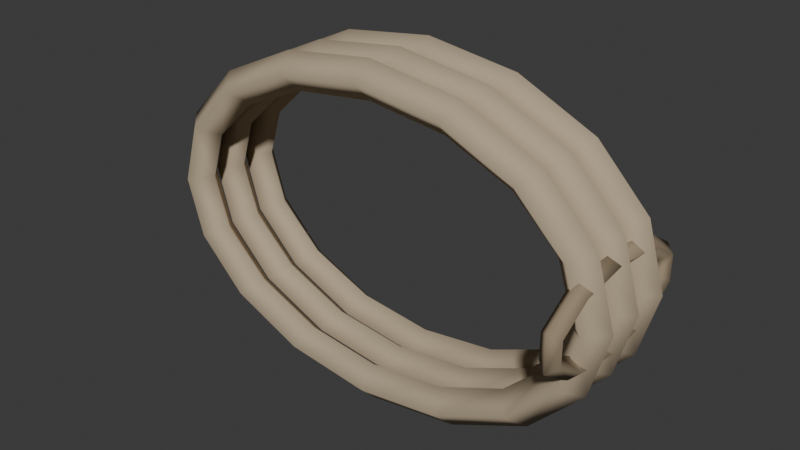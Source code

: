 # Source: rope_coil_bound.blend  (saved by Blender 5.2.45; exported with 4.5.12 LTS)
import bpy
from mathutils import Matrix  # noqa: F401  (used for matrix-valued properties, if any)

bpy.ops.wm.read_factory_settings(use_empty=True)
scene = bpy.context.scene
scene.name = 'Scene'

# ---- collections
col_collection = bpy.data.collections.new('Collection'); scene.collection.children.link(col_collection)

# ---- materials (node trees are filled in below, after node groups)
mat_rope_001 = bpy.data.materials.new('rope.001')
mat_rope_001.diffuse_color = (0.4735, 0.3813, 0.2664, 1.0)
mat_rope_dark = bpy.data.materials.new('rope_dark')
mat_rope_dark.diffuse_color = (0.305, 0.2384, 0.159, 1.0)

# ---- material node trees
mat_rope_001.use_nodes = True; mat_rope_001.node_tree.nodes.clear()
_N = mat_rope_001.node_tree.nodes; _L = mat_rope_001.node_tree.links
n0 = _N.new('ShaderNodeBsdfPrincipled'); n0.name = 'Principled BSDF'; n0.location = (-200, 100)
n0.inputs[0].default_value = (0.4735, 0.3813, 0.2664, 1.0)
n0.inputs[2].default_value = 0.94
n0.inputs[10].default_value = 0.005
n0.inputs[13].default_value = 0.15
n1 = _N.new('ShaderNodeOutputMaterial'); n1.name = 'Material Output'; n1.location = (200, 100)
_L.new(n0.outputs[0], n1.inputs[0])
n1.is_active_output = True
mat_rope_dark.use_nodes = True; mat_rope_dark.node_tree.nodes.clear()
_N = mat_rope_dark.node_tree.nodes; _L = mat_rope_dark.node_tree.links
n0 = _N.new('ShaderNodeBsdfPrincipled'); n0.name = 'Principled BSDF'; n0.location = (-200, 100)
n0.inputs[0].default_value = (0.305, 0.2384, 0.159, 1.0)
n0.inputs[2].default_value = 0.94
n0.inputs[10].default_value = 0.005
n0.inputs[13].default_value = 0.15
n1 = _N.new('ShaderNodeOutputMaterial'); n1.name = 'Material Output'; n1.location = (200, 100)
_L.new(n0.outputs[0], n1.inputs[0])
n1.is_active_output = True

# ---- world
world_world = bpy.data.worlds.new('World'); scene.world = world_world
world_world.use_nodes = True; world_world.node_tree.nodes.clear()
_N = world_world.node_tree.nodes; _L = world_world.node_tree.links
n0 = _N.new('ShaderNodeOutputWorld'); n0.name = 'World Output'; n0.location = (200, 100)
n1 = _N.new('ShaderNodeBackground'); n1.name = 'Background'; n1.location = (-200, 100)
n1.inputs[0].default_value = (0.05088, 0.05088, 0.05088, 1.0)
_L.new(n1.outputs[0], n0.inputs[0])
n0.is_active_output = True
world_world.color = (0.05088, 0.05088, 0.05088)
world_world.sun_shadow_jitter_overblur = 0.0

# ---- meshes
me_upright_oval_rope_loop = bpy.data.meshes.new('Upright oval rope loop')
me_upright_oval_rope_loop.from_pydata([(0.325, 0.052, 0.24), (0.3, 0.027, 0.24), (0.275, 0.052, 0.24), (0.3, 0.077, 0.24), (0.3003, 0.052, 0.3261), (0.2772, 0.027, 0.3165), (0.2541, 0.052, 0.307), (0.2772, 0.077, 0.3165), (0.2298, 0.052, 0.3991), (0.2121, 0.027, 0.3814), (0.1945, 0.052, 0.3637), (0.2121, 0.077, 0.3814), (0.1244, 0.052, 0.4479), (0.1148, 0.027, 0.4248), (0.1052, 0.052, 0.4017), (0.1148, 0.077, 0.4248), (1.99e-17, 0.052, 0.465), (1.837e-17, 0.027, 0.44), (1.684e-17, 0.052, 0.415), (1.837e-17, 0.077, 0.44), (-0.1244, 0.052, 0.4479), (-0.1148, 0.027, 0.4248), (-0.1052, 0.052, 0.4017), (-0.1148, 0.077, 0.4248), (-0.2298, 0.052, 0.3991), (-0.2121, 0.027, 0.3814), (-0.1945, 0.052, 0.3637), (-0.2121, 0.077, 0.3814), (-0.3003, 0.052, 0.3261), (-0.2772, 0.027, 0.3165), (-0.2541, 0.052, 0.307), (-0.2772, 0.077, 0.3165), (-0.325, 0.052, 0.24), (-0.3, 0.027, 0.24), (-0.275, 0.052, 0.24), (-0.3, 0.077, 0.24), (-0.3003, 0.052, 0.1539), (-0.2772, 0.027, 0.1635), (-0.2541, 0.052, 0.173), (-0.2772, 0.077, 0.1635), (-0.2298, 0.052, 0.0809), (-0.2121, 0.027, 0.09858), (-0.1945, 0.052, 0.1163), (-0.2121, 0.077, 0.09858), (-0.1244, 0.052, 0.03213), (-0.1148, 0.027, 0.05522), (-0.1052, 0.052, 0.07832), (-0.1148, 0.077, 0.05522), (-5.97e-17, 0.052, 0.015), (-5.511e-17, 0.027, 0.04), (-5.052e-17, 0.052, 0.065), (-5.511e-17, 0.077, 0.04), (0.1244, 0.052, 0.03213), (0.1148, 0.027, 0.05522), (0.1052, 0.052, 0.07832), (0.1148, 0.077, 0.05522), (0.2298, 0.052, 0.0809), (0.2121, 0.027, 0.09858), (0.1945, 0.052, 0.1163), (0.2121, 0.077, 0.09858), (0.3003, 0.052, 0.1539), (0.2772, 0.027, 0.1635), (0.2541, 0.052, 0.173), (0.2772, 0.077, 0.1635)], [], [(0, 4, 5, 1), (1, 5, 6, 2), (2, 6, 7, 3), (3, 7, 4, 0), (4, 8, 9, 5), (5, 9, 10, 6), (6, 10, 11, 7), (7, 11, 8, 4), (8, 12, 13, 9), (9, 13, 14, 10), (10, 14, 15, 11), (11, 15, 12, 8), (12, 16, 17, 13), (13, 17, 18, 14), (14, 18, 19, 15), (15, 19, 16, 12), (16, 20, 21, 17), (17, 21, 22, 18), (18, 22, 23, 19), (19, 23, 20, 16), (20, 24, 25, 21), (21, 25, 26, 22), (22, 26, 27, 23), (23, 27, 24, 20), (24, 28, 29, 25), (25, 29, 30, 26), (26, 30, 31, 27), (27, 31, 28, 24), (28, 32, 33, 29), (29, 33, 34, 30), (30, 34, 35, 31), (31, 35, 32, 28), (32, 36, 37, 33), (33, 37, 38, 34), (34, 38, 39, 35), (35, 39, 36, 32), (36, 40, 41, 37), (37, 41, 42, 38), (38, 42, 43, 39), (39, 43, 40, 36), (40, 44, 45, 41), (41, 45, 46, 42), (42, 46, 47, 43), (43, 47, 44, 40), (44, 48, 49, 45), (45, 49, 50, 46), (46, 50, 51, 47), (47, 51, 48, 44), (48, 52, 53, 49), (49, 53, 54, 50), (50, 54, 55, 51), (51, 55, 52, 48), (52, 56, 57, 53), (53, 57, 58, 54), (54, 58, 59, 55), (55, 59, 56, 52), (56, 60, 61, 57), (57, 61, 62, 58), (58, 62, 63, 59), (59, 63, 60, 56), (60, 0, 1, 61), (61, 1, 2, 62), (62, 2, 3, 63), (63, 3, 0, 60)])
me_upright_oval_rope_loop.polygons.foreach_set('use_smooth', [True] * 64)
me_upright_oval_rope_loop.materials.append(mat_rope_001)
me_upright_oval_rope_loop.update()
me_upright_oval_rope_loop_001 = bpy.data.meshes.new('Upright oval rope loop.001')
me_upright_oval_rope_loop_001.from_pydata([(0.325, 0.0, 0.24), (0.3, -0.025, 0.24), (0.275, -3.062e-18, 0.24), (0.3, 0.025, 0.24), (0.3003, 0.0, 0.3261), (0.2772, -0.025, 0.3165), (0.2541, -3.062e-18, 0.307), (0.2772, 0.025, 0.3165), (0.2298, 0.0, 0.3991), (0.2121, -0.025, 0.3814), (0.1945, -3.062e-18, 0.3637), (0.2121, 0.025, 0.3814), (0.1244, 0.0, 0.4479), (0.1148, -0.025, 0.4248), (0.1052, -3.062e-18, 0.4017), (0.1148, 0.025, 0.4248), (1.99e-17, 0.0, 0.465), (1.837e-17, -0.025, 0.44), (1.684e-17, -3.062e-18, 0.415), (1.837e-17, 0.025, 0.44), (-0.1244, 0.0, 0.4479), (-0.1148, -0.025, 0.4248), (-0.1052, -3.062e-18, 0.4017), (-0.1148, 0.025, 0.4248), (-0.2298, 0.0, 0.3991), (-0.2121, -0.025, 0.3814), (-0.1945, -3.062e-18, 0.3637), (-0.2121, 0.025, 0.3814), (-0.3003, 0.0, 0.3261), (-0.2772, -0.025, 0.3165), (-0.2541, -3.062e-18, 0.307), (-0.2772, 0.025, 0.3165), (-0.325, 0.0, 0.24), (-0.3, -0.025, 0.24), (-0.275, -3.062e-18, 0.24), (-0.3, 0.025, 0.24), (-0.3003, 0.0, 0.1539), (-0.2772, -0.025, 0.1635), (-0.2541, -3.062e-18, 0.173), (-0.2772, 0.025, 0.1635), (-0.2298, 0.0, 0.0809), (-0.2121, -0.025, 0.09858), (-0.1945, -3.062e-18, 0.1163), (-0.2121, 0.025, 0.09858), (-0.1244, 0.0, 0.03213), (-0.1148, -0.025, 0.05522), (-0.1052, -3.062e-18, 0.07832), (-0.1148, 0.025, 0.05522), (-5.97e-17, 0.0, 0.015), (-5.511e-17, -0.025, 0.04), (-5.052e-17, -3.062e-18, 0.065), (-5.511e-17, 0.025, 0.04), (0.1244, 0.0, 0.03213), (0.1148, -0.025, 0.05522), (0.1052, -3.062e-18, 0.07832), (0.1148, 0.025, 0.05522), (0.2298, 0.0, 0.0809), (0.2121, -0.025, 0.09858), (0.1945, -3.062e-18, 0.1163), (0.2121, 0.025, 0.09858), (0.3003, 0.0, 0.1539), (0.2772, -0.025, 0.1635), (0.2541, -3.062e-18, 0.173), (0.2772, 0.025, 0.1635)], [], [(0, 4, 5, 1), (1, 5, 6, 2), (2, 6, 7, 3), (3, 7, 4, 0), (4, 8, 9, 5), (5, 9, 10, 6), (6, 10, 11, 7), (7, 11, 8, 4), (8, 12, 13, 9), (9, 13, 14, 10), (10, 14, 15, 11), (11, 15, 12, 8), (12, 16, 17, 13), (13, 17, 18, 14), (14, 18, 19, 15), (15, 19, 16, 12), (16, 20, 21, 17), (17, 21, 22, 18), (18, 22, 23, 19), (19, 23, 20, 16), (20, 24, 25, 21), (21, 25, 26, 22), (22, 26, 27, 23), (23, 27, 24, 20), (24, 28, 29, 25), (25, 29, 30, 26), (26, 30, 31, 27), (27, 31, 28, 24), (28, 32, 33, 29), (29, 33, 34, 30), (30, 34, 35, 31), (31, 35, 32, 28), (32, 36, 37, 33), (33, 37, 38, 34), (34, 38, 39, 35), (35, 39, 36, 32), (36, 40, 41, 37), (37, 41, 42, 38), (38, 42, 43, 39), (39, 43, 40, 36), (40, 44, 45, 41), (41, 45, 46, 42), (42, 46, 47, 43), (43, 47, 44, 40), (44, 48, 49, 45), (45, 49, 50, 46), (46, 50, 51, 47), (47, 51, 48, 44), (48, 52, 53, 49), (49, 53, 54, 50), (50, 54, 55, 51), (51, 55, 52, 48), (52, 56, 57, 53), (53, 57, 58, 54), (54, 58, 59, 55), (55, 59, 56, 52), (56, 60, 61, 57), (57, 61, 62, 58), (58, 62, 63, 59), (59, 63, 60, 56), (60, 0, 1, 61), (61, 1, 2, 62), (62, 2, 3, 63), (63, 3, 0, 60)])
me_upright_oval_rope_loop_001.polygons.foreach_set('use_smooth', [True] * 64)
me_upright_oval_rope_loop_001.materials.append(mat_rope_001)
me_upright_oval_rope_loop_001.update()
me_upright_oval_rope_loop_002 = bpy.data.meshes.new('Upright oval rope loop.002')
me_upright_oval_rope_loop_002.from_pydata([(0.325, -0.052, 0.24), (0.3, -0.077, 0.24), (0.275, -0.052, 0.24), (0.3, -0.027, 0.24), (0.3003, -0.052, 0.3261), (0.2772, -0.077, 0.3165), (0.2541, -0.052, 0.307), (0.2772, -0.027, 0.3165), (0.2298, -0.052, 0.3991), (0.2121, -0.077, 0.3814), (0.1945, -0.052, 0.3637), (0.2121, -0.027, 0.3814), (0.1244, -0.052, 0.4479), (0.1148, -0.077, 0.4248), (0.1052, -0.052, 0.4017), (0.1148, -0.027, 0.4248), (1.99e-17, -0.052, 0.465), (1.837e-17, -0.077, 0.44), (1.684e-17, -0.052, 0.415), (1.837e-17, -0.027, 0.44), (-0.1244, -0.052, 0.4479), (-0.1148, -0.077, 0.4248), (-0.1052, -0.052, 0.4017), (-0.1148, -0.027, 0.4248), (-0.2298, -0.052, 0.3991), (-0.2121, -0.077, 0.3814), (-0.1945, -0.052, 0.3637), (-0.2121, -0.027, 0.3814), (-0.3003, -0.052, 0.3261), (-0.2772, -0.077, 0.3165), (-0.2541, -0.052, 0.307), (-0.2772, -0.027, 0.3165), (-0.325, -0.052, 0.24), (-0.3, -0.077, 0.24), (-0.275, -0.052, 0.24), (-0.3, -0.027, 0.24), (-0.3003, -0.052, 0.1539), (-0.2772, -0.077, 0.1635), (-0.2541, -0.052, 0.173), (-0.2772, -0.027, 0.1635), (-0.2298, -0.052, 0.0809), (-0.2121, -0.077, 0.09858), (-0.1945, -0.052, 0.1163), (-0.2121, -0.027, 0.09858), (-0.1244, -0.052, 0.03213), (-0.1148, -0.077, 0.05522), (-0.1052, -0.052, 0.07832), (-0.1148, -0.027, 0.05522), (-5.97e-17, -0.052, 0.015), (-5.511e-17, -0.077, 0.04), (-5.052e-17, -0.052, 0.065), (-5.511e-17, -0.027, 0.04), (0.1244, -0.052, 0.03213), (0.1148, -0.077, 0.05522), (0.1052, -0.052, 0.07832), (0.1148, -0.027, 0.05522), (0.2298, -0.052, 0.0809), (0.2121, -0.077, 0.09858), (0.1945, -0.052, 0.1163), (0.2121, -0.027, 0.09858), (0.3003, -0.052, 0.1539), (0.2772, -0.077, 0.1635), (0.2541, -0.052, 0.173), (0.2772, -0.027, 0.1635)], [], [(0, 4, 5, 1), (1, 5, 6, 2), (2, 6, 7, 3), (3, 7, 4, 0), (4, 8, 9, 5), (5, 9, 10, 6), (6, 10, 11, 7), (7, 11, 8, 4), (8, 12, 13, 9), (9, 13, 14, 10), (10, 14, 15, 11), (11, 15, 12, 8), (12, 16, 17, 13), (13, 17, 18, 14), (14, 18, 19, 15), (15, 19, 16, 12), (16, 20, 21, 17), (17, 21, 22, 18), (18, 22, 23, 19), (19, 23, 20, 16), (20, 24, 25, 21), (21, 25, 26, 22), (22, 26, 27, 23), (23, 27, 24, 20), (24, 28, 29, 25), (25, 29, 30, 26), (26, 30, 31, 27), (27, 31, 28, 24), (28, 32, 33, 29), (29, 33, 34, 30), (30, 34, 35, 31), (31, 35, 32, 28), (32, 36, 37, 33), (33, 37, 38, 34), (34, 38, 39, 35), (35, 39, 36, 32), (36, 40, 41, 37), (37, 41, 42, 38), (38, 42, 43, 39), (39, 43, 40, 36), (40, 44, 45, 41), (41, 45, 46, 42), (42, 46, 47, 43), (43, 47, 44, 40), (44, 48, 49, 45), (45, 49, 50, 46), (46, 50, 51, 47), (47, 51, 48, 44), (48, 52, 53, 49), (49, 53, 54, 50), (50, 54, 55, 51), (51, 55, 52, 48), (52, 56, 57, 53), (53, 57, 58, 54), (54, 58, 59, 55), (55, 59, 56, 52), (56, 60, 61, 57), (57, 61, 62, 58), (58, 62, 63, 59), (59, 63, 60, 56), (60, 0, 1, 61), (61, 1, 2, 62), (62, 2, 3, 63), (63, 3, 0, 60)])
me_upright_oval_rope_loop_002.polygons.foreach_set('use_smooth', [True] * 64)
me_upright_oval_rope_loop_002.materials.append(mat_rope_001)
me_upright_oval_rope_loop_002.update()
me_binding_on_rope_bundle = bpy.data.meshes.new('Binding on rope bundle')
me_binding_on_rope_bundle.from_pydata([(0.303, 0.0, 0.295), (0.29, -0.001915, 0.3079), (0.277, -2.345e-19, 0.295), (0.29, 0.001915, 0.2821), (0.303, -0.07053, 0.2845), (0.29, -0.07464, 0.2968), (0.277, -0.07053, 0.2845), (0.29, -0.06643, 0.2722), (0.303, -0.1141, 0.257), (0.29, -0.1247, 0.2645), (0.277, -0.1141, 0.257), (0.29, -0.1035, 0.2495), (0.303, -0.1141, 0.223), (0.29, -0.1247, 0.2155), (0.277, -0.1141, 0.223), (0.29, -0.1035, 0.2305), (0.303, -0.07053, 0.1955), (0.29, -0.07464, 0.1832), (0.277, -0.07053, 0.1955), (0.29, -0.06643, 0.2078), (0.303, -1.47e-17, 0.185), (0.29, -1.47e-17, 0.172), (0.277, -1.47e-17, 0.185), (0.29, -1.47e-17, 0.198), (0.303, 0.07053, 0.1955), (0.29, 0.07464, 0.1832), (0.277, 0.07053, 0.1955), (0.29, 0.06643, 0.2078), (0.303, 0.1141, 0.223), (0.29, 0.1247, 0.2155), (0.277, 0.1141, 0.223), (0.29, 0.1035, 0.2305), (0.303, 0.1141, 0.257), (0.29, 0.1247, 0.2645), (0.277, 0.1141, 0.257), (0.29, 0.1035, 0.2495), (0.303, 0.07053, 0.2845), (0.29, 0.07464, 0.2968), (0.277, 0.07053, 0.2845), (0.29, 0.06643, 0.2722), (0.303, 2.939e-17, 0.295), (0.29, 0.001915, 0.3079), (0.277, 2.963e-17, 0.295), (0.29, -0.001915, 0.2821)], [], [(0, 1, 5, 4), (1, 2, 6, 5), (2, 3, 7, 6), (3, 0, 4, 7), (4, 5, 9, 8), (5, 6, 10, 9), (6, 7, 11, 10), (7, 4, 8, 11), (8, 9, 13, 12), (9, 10, 14, 13), (10, 11, 15, 14), (11, 8, 12, 15), (12, 13, 17, 16), (13, 14, 18, 17), (14, 15, 19, 18), (15, 12, 16, 19), (16, 17, 21, 20), (17, 18, 22, 21), (18, 19, 23, 22), (19, 16, 20, 23), (20, 21, 25, 24), (21, 22, 26, 25), (22, 23, 27, 26), (23, 20, 24, 27), (24, 25, 29, 28), (25, 26, 30, 29), (26, 27, 31, 30), (27, 24, 28, 31), (28, 29, 33, 32), (29, 30, 34, 33), (30, 31, 35, 34), (31, 28, 32, 35), (32, 33, 37, 36), (33, 34, 38, 37), (34, 35, 39, 38), (35, 32, 36, 39), (36, 37, 41, 40), (37, 38, 42, 41), (38, 39, 43, 42), (39, 36, 40, 43), (3, 2, 1, 0), (40, 41, 42, 43)])
me_binding_on_rope_bundle.polygons.foreach_set('use_smooth', [True] * 42)
me_binding_on_rope_bundle.materials.append(mat_rope_dark)
me_binding_on_rope_bundle.update()

# ---- objects
ob_rope_coil_bound___installation_pivot = bpy.data.objects.new('rope_coil_bound / installation pivot', None)
ob_upright_oval_rope_loop = bpy.data.objects.new('Upright oval rope loop', me_upright_oval_rope_loop)
ob_upright_oval_rope_loop_001 = bpy.data.objects.new('Upright oval rope loop.001', me_upright_oval_rope_loop_001)
ob_upright_oval_rope_loop_002 = bpy.data.objects.new('Upright oval rope loop.002', me_upright_oval_rope_loop_002)
ob_binding_on_rope_bundle = bpy.data.objects.new('Binding on rope bundle', me_binding_on_rope_bundle)

# ---- transforms, parenting, visibility, modifiers, constraints
ob_rope_coil_bound___installation_pivot.location = (0.0, 0.0, 0.0)
ob_upright_oval_rope_loop.parent = ob_rope_coil_bound___installation_pivot
ob_upright_oval_rope_loop.location = (0.0, 0.0, -0.015)
ob_upright_oval_rope_loop_001.parent = ob_rope_coil_bound___installation_pivot
ob_upright_oval_rope_loop_001.location = (0.0, 0.0, -0.015)
ob_upright_oval_rope_loop_002.parent = ob_rope_coil_bound___installation_pivot
ob_upright_oval_rope_loop_002.location = (0.0, 0.0, -0.015)
ob_binding_on_rope_bundle.parent = ob_rope_coil_bound___installation_pivot
ob_binding_on_rope_bundle.location = (0.0, 0.0, -0.015)

# ---- collection membership
scene.collection.objects.link(ob_rope_coil_bound___installation_pivot)
scene.collection.objects.link(ob_upright_oval_rope_loop)
scene.collection.objects.link(ob_upright_oval_rope_loop_001)
scene.collection.objects.link(ob_upright_oval_rope_loop_002)
scene.collection.objects.link(ob_binding_on_rope_bundle)

# ---- scene / render settings (as saved in the file)
scene.frame_start = 1; scene.frame_end = 250; scene.frame_set(1)
scene.render.engine = 'BLENDER_EEVEE_NEXT'
scene.render.bake_bias = 0.0
scene.render.bake_samples = 0
scene.render.compositor_device = 'GPU'
scene.eevee.use_volume_custom_range = False
scene.eevee.fast_gi_thickness_near = 0.1
scene.eevee.fast_gi_thickness_far = 0.0
scene.eevee.ray_tracing_options.screen_trace_thickness = 0.1
bpy.context.view_layer.update()

# ---- added for rendering (the .blend has no active camera and no usable light): camera, sun
cam_auto = bpy.data.cameras.new('AutoCamera')
cam_auto.lens = 50.0
cam_auto.sensor_width = 36.0
cam_auto.clip_end = 1000.0
ob_auto_camera = bpy.data.objects.new('AutoCamera', cam_auto)
scene.collection.objects.link(ob_auto_camera)
ob_auto_camera.location = (0.767006, -0.920408, 0.838605)
ob_auto_camera.rotation_euler = (1.09748, -7.21219e-08, 0.694738)
scene.camera = ob_auto_camera
light_auto_sun = bpy.data.lights.new('AutoSun', 'SUN')
light_auto_sun.energy = 3.0
light_auto_sun.angle = 0.0523599
ob_auto_sun = bpy.data.objects.new('AutoSun', light_auto_sun)
scene.collection.objects.link(ob_auto_sun)
ob_auto_sun.rotation_euler = (0.872665, 0.174533, 0.523599)
bpy.context.view_layer.update()

